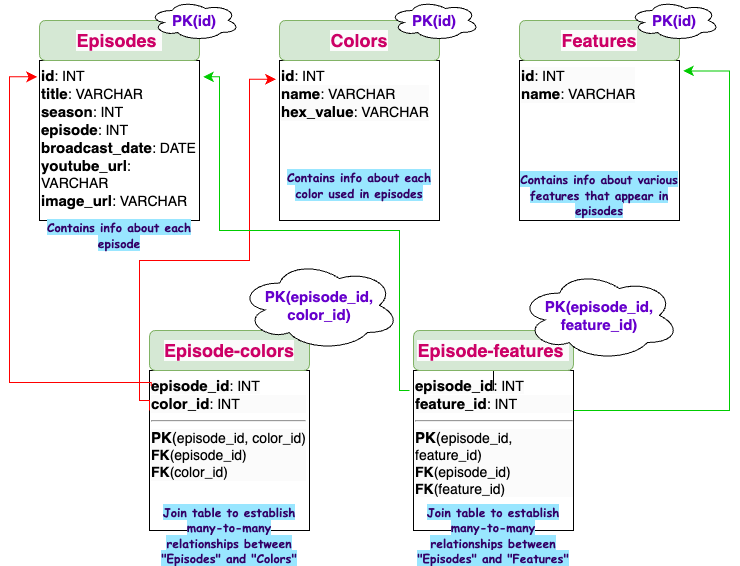

The diagram above was exported from draw.io. Its source (the exported page's mxGraphModel, read from the mxfile embedded in the PNG):
<mxGraphModel dx="940" dy="866" grid="1" gridSize="10" guides="1" tooltips="1" connect="1" arrows="1" fold="1" page="1" pageScale="1" pageWidth="827" pageHeight="1169" math="0" shadow="0">
  <root>
    <mxCell id="0" />
    <mxCell id="1" parent="0" />
    <mxCell id="ET-WqSmqZq0KiV_rPKmN-1" value="&lt;font style=&quot;&quot;&gt;&lt;b style=&quot;&quot;&gt;&lt;font style=&quot;font-size: 15px;&quot;&gt;id&lt;/font&gt;&lt;/b&gt;&lt;span style=&quot;font-size: 14px;&quot;&gt;: INT&lt;/span&gt;&lt;/font&gt;&lt;div style=&quot;&quot;&gt;&lt;font style=&quot;&quot;&gt;&lt;b style=&quot;&quot;&gt;&lt;font style=&quot;font-size: 15px;&quot;&gt;title&lt;/font&gt;&lt;/b&gt;&lt;span style=&quot;font-size: 14px;&quot;&gt;: VARCHAR&lt;/span&gt;&lt;/font&gt;&lt;/div&gt;&lt;div style=&quot;&quot;&gt;&lt;font style=&quot;&quot;&gt;&lt;b style=&quot;&quot;&gt;&lt;font style=&quot;font-size: 15px;&quot;&gt;season&lt;/font&gt;&lt;/b&gt;&lt;span style=&quot;font-size: 14px;&quot;&gt;: INT&lt;/span&gt;&lt;/font&gt;&lt;/div&gt;&lt;div style=&quot;&quot;&gt;&lt;font style=&quot;font-size: 15px;&quot;&gt;&lt;b&gt;episode&lt;/b&gt;&lt;/font&gt;&lt;font style=&quot;font-size: 14px;&quot;&gt;: INT&lt;/font&gt;&lt;/div&gt;&lt;div style=&quot;&quot;&gt;&lt;font style=&quot;&quot;&gt;&lt;b style=&quot;&quot;&gt;&lt;font style=&quot;font-size: 15px;&quot;&gt;broadcast_date&lt;/font&gt;&lt;/b&gt;&lt;span style=&quot;font-size: 14px;&quot;&gt;: DATE&lt;/span&gt;&lt;/font&gt;&lt;/div&gt;&lt;div style=&quot;&quot;&gt;&lt;font style=&quot;&quot;&gt;&lt;b style=&quot;&quot;&gt;&lt;font style=&quot;font-size: 15px;&quot;&gt;youtube_url&lt;/font&gt;&lt;/b&gt;&lt;span style=&quot;font-size: 14px;&quot;&gt;: VARCHAR&lt;/span&gt;&lt;/font&gt;&lt;/div&gt;&lt;div style=&quot;&quot;&gt;&lt;font style=&quot;font-size: 15px;&quot;&gt;&lt;b&gt;image_url&lt;/b&gt;&lt;/font&gt;&lt;font style=&quot;font-size: 14px;&quot;&gt;: VARCHAR&lt;/font&gt;&lt;/div&gt;" style="whiteSpace=wrap;html=1;aspect=fixed;align=left;verticalAlign=top;" parent="1" vertex="1">
      <mxGeometry x="40" y="80" width="160" height="160" as="geometry" />
    </mxCell>
    <mxCell id="ET-WqSmqZq0KiV_rPKmN-2" value="&lt;font style=&quot;forced-color-adjust: none; color: rgb(0, 0, 0); font-family: Helvetica; font-size: 12px; font-style: normal; font-variant-ligatures: normal; font-variant-caps: normal; font-weight: 400; letter-spacing: normal; orphans: 2; text-indent: 0px; text-transform: none; widows: 2; word-spacing: 0px; -webkit-text-stroke-width: 0px; white-space: normal; background-color: rgb(251, 251, 251); text-decoration-thickness: initial; text-decoration-style: initial; text-decoration-color: initial;&quot;&gt;&lt;b style=&quot;forced-color-adjust: none;&quot;&gt;&lt;font style=&quot;forced-color-adjust: none; font-size: 15px;&quot;&gt;episode_id&lt;/font&gt;&lt;/b&gt;&lt;span style=&quot;forced-color-adjust: none; font-size: 14px;&quot;&gt;: INT&lt;/span&gt;&lt;/font&gt;&lt;div style=&quot;forced-color-adjust: none; color: rgb(0, 0, 0); font-family: Helvetica; font-style: normal; font-variant-ligatures: normal; font-variant-caps: normal; letter-spacing: normal; orphans: 2; text-indent: 0px; text-transform: none; widows: 2; word-spacing: 0px; -webkit-text-stroke-width: 0px; white-space: normal; background-color: rgb(251, 251, 251); text-decoration-thickness: initial; text-decoration-style: initial; text-decoration-color: initial;&quot;&gt;&lt;font style=&quot;forced-color-adjust: none;&quot;&gt;&lt;span style=&quot;forced-color-adjust: none; font-size: 15px;&quot;&gt;&lt;b&gt;color_id&lt;/b&gt;&lt;/span&gt;&lt;span style=&quot;font-size: 14px; font-weight: 400; forced-color-adjust: none;&quot;&gt;: INT&lt;/span&gt;&lt;/font&gt;&lt;/div&gt;&lt;div style=&quot;forced-color-adjust: none; color: rgb(0, 0, 0); font-family: Helvetica; font-style: normal; font-variant-ligatures: normal; font-variant-caps: normal; letter-spacing: normal; orphans: 2; text-indent: 0px; text-transform: none; widows: 2; word-spacing: 0px; -webkit-text-stroke-width: 0px; white-space: normal; background-color: rgb(251, 251, 251); text-decoration-thickness: initial; text-decoration-style: initial; text-decoration-color: initial;&quot;&gt;&lt;font style=&quot;forced-color-adjust: none;&quot;&gt;&lt;span style=&quot;font-size: 14px; font-weight: 400; forced-color-adjust: none;&quot;&gt;&lt;hr&gt;&lt;/span&gt;&lt;/font&gt;&lt;/div&gt;&lt;div style=&quot;forced-color-adjust: none; color: rgb(0, 0, 0); font-family: Helvetica; font-style: normal; font-variant-ligatures: normal; font-variant-caps: normal; letter-spacing: normal; orphans: 2; text-indent: 0px; text-transform: none; widows: 2; word-spacing: 0px; -webkit-text-stroke-width: 0px; white-space: normal; background-color: rgb(251, 251, 251); text-decoration-thickness: initial; text-decoration-style: initial; text-decoration-color: initial;&quot;&gt;&lt;font style=&quot;forced-color-adjust: none;&quot;&gt;&lt;span style=&quot;forced-color-adjust: none;&quot;&gt;&lt;span style=&quot;font-size: 15px;&quot;&gt;&lt;b&gt;PK&lt;/b&gt;(&lt;/span&gt;&lt;span style=&quot;font-size: 14px;&quot;&gt;episode_id, color_id)&lt;/span&gt;&lt;/span&gt;&lt;/font&gt;&lt;/div&gt;&lt;div style=&quot;forced-color-adjust: none; color: rgb(0, 0, 0); font-family: Helvetica; font-style: normal; font-variant-ligatures: normal; font-variant-caps: normal; letter-spacing: normal; orphans: 2; text-indent: 0px; text-transform: none; widows: 2; word-spacing: 0px; -webkit-text-stroke-width: 0px; white-space: normal; background-color: rgb(251, 251, 251); text-decoration-thickness: initial; text-decoration-style: initial; text-decoration-color: initial;&quot;&gt;&lt;font style=&quot;forced-color-adjust: none;&quot;&gt;&lt;span style=&quot;forced-color-adjust: none;&quot;&gt;&lt;span style=&quot;font-size: 14px;&quot;&gt;&lt;b&gt;FK&lt;/b&gt;(episode_id)&lt;/span&gt;&lt;/span&gt;&lt;/font&gt;&lt;/div&gt;&lt;div style=&quot;forced-color-adjust: none; color: rgb(0, 0, 0); font-family: Helvetica; font-style: normal; font-variant-ligatures: normal; font-variant-caps: normal; letter-spacing: normal; orphans: 2; text-indent: 0px; text-transform: none; widows: 2; word-spacing: 0px; -webkit-text-stroke-width: 0px; white-space: normal; background-color: rgb(251, 251, 251); text-decoration-thickness: initial; text-decoration-style: initial; text-decoration-color: initial;&quot;&gt;&lt;font style=&quot;forced-color-adjust: none;&quot;&gt;&lt;span style=&quot;forced-color-adjust: none;&quot;&gt;&lt;span style=&quot;font-size: 14px;&quot;&gt;&lt;b&gt;FK&lt;/b&gt;(color_id)&lt;/span&gt;&lt;/span&gt;&lt;/font&gt;&lt;/div&gt;" style="whiteSpace=wrap;html=1;aspect=fixed;align=left;verticalAlign=top;" parent="1" vertex="1">
      <mxGeometry x="150" y="390" width="160" height="160" as="geometry" />
    </mxCell>
    <mxCell id="ET-WqSmqZq0KiV_rPKmN-3" value="&lt;div style=&quot;&quot;&gt;&lt;b&gt;&lt;font style=&quot;font-size: 15px;&quot;&gt;id&lt;/font&gt;&lt;/b&gt;&lt;span style=&quot;font-size: 14px;&quot;&gt;: INT&lt;/span&gt;&lt;/div&gt;&lt;div style=&quot;forced-color-adjust: none; color: rgb(0, 0, 0); font-family: Helvetica; font-style: normal; font-variant-ligatures: normal; font-variant-caps: normal; letter-spacing: normal; orphans: 2; text-indent: 0px; text-transform: none; widows: 2; word-spacing: 0px; -webkit-text-stroke-width: 0px; white-space: normal; background-color: rgb(251, 251, 251); text-decoration-thickness: initial; text-decoration-style: initial; text-decoration-color: initial;&quot;&gt;&lt;font style=&quot;forced-color-adjust: none;&quot;&gt;&lt;span style=&quot;forced-color-adjust: none; font-size: 15px;&quot;&gt;&lt;b&gt;name&lt;/b&gt;&lt;/span&gt;&lt;span style=&quot;font-size: 14px; font-weight: 400; forced-color-adjust: none;&quot;&gt;: VARCHAR&lt;/span&gt;&lt;/font&gt;&lt;/div&gt;&lt;div style=&quot;forced-color-adjust: none; color: rgb(0, 0, 0); font-family: Helvetica; font-size: 12px; font-style: normal; font-variant-ligatures: normal; font-variant-caps: normal; font-weight: 400; letter-spacing: normal; orphans: 2; text-indent: 0px; text-transform: none; widows: 2; word-spacing: 0px; -webkit-text-stroke-width: 0px; white-space: normal; background-color: rgb(251, 251, 251); text-decoration-thickness: initial; text-decoration-style: initial; text-decoration-color: initial;&quot;&gt;&lt;font style=&quot;forced-color-adjust: none;&quot;&gt;&lt;b style=&quot;forced-color-adjust: none;&quot;&gt;&lt;font style=&quot;forced-color-adjust: none; font-size: 15px;&quot;&gt;hex_value&lt;/font&gt;&lt;/b&gt;&lt;span style=&quot;forced-color-adjust: none; font-size: 14px;&quot;&gt;: VARCHAR&lt;/span&gt;&lt;/font&gt;&lt;/div&gt;" style="whiteSpace=wrap;html=1;aspect=fixed;verticalAlign=top;align=left;" parent="1" vertex="1">
      <mxGeometry x="280" y="80" width="160" height="160" as="geometry" />
    </mxCell>
    <mxCell id="ET-WqSmqZq0KiV_rPKmN-4" value="&lt;font style=&quot;forced-color-adjust: none; color: rgb(0, 0, 0); font-family: Helvetica; font-size: 12px; font-style: normal; font-variant-ligatures: normal; font-variant-caps: normal; font-weight: 400; letter-spacing: normal; orphans: 2; text-indent: 0px; text-transform: none; widows: 2; word-spacing: 0px; -webkit-text-stroke-width: 0px; white-space: normal; text-decoration-thickness: initial; text-decoration-style: initial; text-decoration-color: initial; background-color: rgb(251, 251, 251);&quot;&gt;&lt;b style=&quot;forced-color-adjust: none;&quot;&gt;&lt;font style=&quot;forced-color-adjust: none; font-size: 15px;&quot;&gt;episode_id&lt;/font&gt;&lt;/b&gt;&lt;span style=&quot;forced-color-adjust: none; font-size: 14px;&quot;&gt;: INT&lt;/span&gt;&lt;/font&gt;&lt;div style=&quot;forced-color-adjust: none; color: rgb(0, 0, 0); font-family: Helvetica; font-size: 12px; font-style: normal; font-variant-ligatures: normal; font-variant-caps: normal; font-weight: 400; letter-spacing: normal; orphans: 2; text-indent: 0px; text-transform: none; widows: 2; word-spacing: 0px; -webkit-text-stroke-width: 0px; white-space: normal; text-decoration-thickness: initial; text-decoration-style: initial; text-decoration-color: initial; background-color: rgb(251, 251, 251);&quot;&gt;&lt;font style=&quot;forced-color-adjust: none;&quot;&gt;&lt;span style=&quot;forced-color-adjust: none; font-size: 15px;&quot;&gt;&lt;b style=&quot;forced-color-adjust: none;&quot;&gt;feature_id&lt;/b&gt;&lt;/span&gt;&lt;span style=&quot;forced-color-adjust: none; font-size: 14px; font-weight: 400;&quot;&gt;: INT&lt;/span&gt;&lt;/font&gt;&lt;/div&gt;&lt;div style=&quot;forced-color-adjust: none; color: rgb(0, 0, 0); font-family: Helvetica; font-size: 12px; font-style: normal; font-variant-ligatures: normal; font-variant-caps: normal; font-weight: 400; letter-spacing: normal; orphans: 2; text-indent: 0px; text-transform: none; widows: 2; word-spacing: 0px; -webkit-text-stroke-width: 0px; white-space: normal; text-decoration-thickness: initial; text-decoration-style: initial; text-decoration-color: initial; background-color: rgb(251, 251, 251);&quot;&gt;&lt;font style=&quot;forced-color-adjust: none;&quot;&gt;&lt;span style=&quot;forced-color-adjust: none; font-size: 14px; font-weight: 400;&quot;&gt;&lt;hr style=&quot;forced-color-adjust: none;&quot;&gt;&lt;/span&gt;&lt;/font&gt;&lt;/div&gt;&lt;div style=&quot;forced-color-adjust: none; color: rgb(0, 0, 0); font-family: Helvetica; font-size: 12px; font-style: normal; font-variant-ligatures: normal; font-variant-caps: normal; font-weight: 400; letter-spacing: normal; orphans: 2; text-indent: 0px; text-transform: none; widows: 2; word-spacing: 0px; -webkit-text-stroke-width: 0px; white-space: normal; text-decoration-thickness: initial; text-decoration-style: initial; text-decoration-color: initial; background-color: rgb(251, 251, 251);&quot;&gt;&lt;font style=&quot;forced-color-adjust: none;&quot;&gt;&lt;span style=&quot;forced-color-adjust: none;&quot;&gt;&lt;span style=&quot;forced-color-adjust: none; font-size: 15px;&quot;&gt;&lt;b style=&quot;forced-color-adjust: none;&quot;&gt;PK&lt;/b&gt;(&lt;/span&gt;&lt;span style=&quot;forced-color-adjust: none; font-size: 14px;&quot;&gt;episode_id, feature_id)&lt;/span&gt;&lt;/span&gt;&lt;/font&gt;&lt;/div&gt;&lt;div style=&quot;forced-color-adjust: none; color: rgb(0, 0, 0); font-family: Helvetica; font-size: 12px; font-style: normal; font-variant-ligatures: normal; font-variant-caps: normal; font-weight: 400; letter-spacing: normal; orphans: 2; text-indent: 0px; text-transform: none; widows: 2; word-spacing: 0px; -webkit-text-stroke-width: 0px; white-space: normal; text-decoration-thickness: initial; text-decoration-style: initial; text-decoration-color: initial; background-color: rgb(251, 251, 251);&quot;&gt;&lt;font style=&quot;forced-color-adjust: none;&quot;&gt;&lt;span style=&quot;forced-color-adjust: none;&quot;&gt;&lt;span style=&quot;forced-color-adjust: none; font-size: 14px;&quot;&gt;&lt;b style=&quot;forced-color-adjust: none;&quot;&gt;FK&lt;/b&gt;(episode_id)&lt;/span&gt;&lt;/span&gt;&lt;/font&gt;&lt;/div&gt;&lt;div style=&quot;forced-color-adjust: none; color: rgb(0, 0, 0); font-family: Helvetica; font-size: 12px; font-style: normal; font-variant-ligatures: normal; font-variant-caps: normal; font-weight: 400; letter-spacing: normal; orphans: 2; text-indent: 0px; text-transform: none; widows: 2; word-spacing: 0px; -webkit-text-stroke-width: 0px; white-space: normal; text-decoration-thickness: initial; text-decoration-style: initial; text-decoration-color: initial; background-color: rgb(251, 251, 251);&quot;&gt;&lt;font style=&quot;forced-color-adjust: none;&quot;&gt;&lt;span style=&quot;forced-color-adjust: none;&quot;&gt;&lt;span style=&quot;forced-color-adjust: none; font-size: 14px;&quot;&gt;&lt;b style=&quot;forced-color-adjust: none;&quot;&gt;FK&lt;/b&gt;(feature_id)&lt;/span&gt;&lt;/span&gt;&lt;/font&gt;&lt;/div&gt;" style="whiteSpace=wrap;html=1;aspect=fixed;verticalAlign=top;align=left;" parent="1" vertex="1">
      <mxGeometry x="414" y="390" width="160" height="160" as="geometry" />
    </mxCell>
    <mxCell id="ET-WqSmqZq0KiV_rPKmN-5" value="&lt;div style=&quot;forced-color-adjust: none; color: rgb(0, 0, 0); font-family: Helvetica; font-size: 12px; font-style: normal; font-variant-ligatures: normal; font-variant-caps: normal; font-weight: 400; letter-spacing: normal; orphans: 2; text-indent: 0px; text-transform: none; widows: 2; word-spacing: 0px; -webkit-text-stroke-width: 0px; white-space: normal; background-color: rgb(251, 251, 251); text-decoration-thickness: initial; text-decoration-style: initial; text-decoration-color: initial;&quot;&gt;&lt;b style=&quot;forced-color-adjust: none;&quot;&gt;&lt;font style=&quot;forced-color-adjust: none; font-size: 15px;&quot;&gt;id&lt;/font&gt;&lt;/b&gt;&lt;span style=&quot;forced-color-adjust: none; font-size: 14px;&quot;&gt;: INT&lt;/span&gt;&lt;/div&gt;&lt;div style=&quot;forced-color-adjust: none; color: rgb(0, 0, 0); font-family: Helvetica; font-size: 12px; font-style: normal; font-variant-ligatures: normal; font-variant-caps: normal; font-weight: 400; letter-spacing: normal; orphans: 2; text-indent: 0px; text-transform: none; widows: 2; word-spacing: 0px; -webkit-text-stroke-width: 0px; white-space: normal; text-decoration-thickness: initial; text-decoration-style: initial; text-decoration-color: initial; background-color: rgb(251, 251, 251);&quot;&gt;&lt;font style=&quot;forced-color-adjust: none;&quot;&gt;&lt;span style=&quot;forced-color-adjust: none; font-size: 15px;&quot;&gt;&lt;b style=&quot;forced-color-adjust: none;&quot;&gt;name&lt;/b&gt;&lt;/span&gt;&lt;span style=&quot;forced-color-adjust: none; font-size: 14px; font-weight: 400;&quot;&gt;: VARCHAR&lt;/span&gt;&lt;/font&gt;&lt;/div&gt;" style="whiteSpace=wrap;html=1;aspect=fixed;verticalAlign=top;align=left;" parent="1" vertex="1">
      <mxGeometry x="520" y="80" width="160" height="160" as="geometry" />
    </mxCell>
    <mxCell id="ET-WqSmqZq0KiV_rPKmN-7" value="&lt;meta charset=&quot;utf-8&quot;&gt;&lt;span style=&quot;color: rgb(204, 0, 102); font-family: Helvetica; font-size: 18px; font-style: normal; font-variant-ligatures: normal; font-variant-caps: normal; font-weight: 700; letter-spacing: normal; orphans: 2; text-align: center; text-indent: 0px; text-transform: none; widows: 2; word-spacing: 0px; -webkit-text-stroke-width: 0px; white-space: normal; background-color: rgb(251, 251, 251); text-decoration-thickness: initial; text-decoration-style: initial; text-decoration-color: initial; display: inline !important; float: none;&quot;&gt;Episodes&amp;nbsp;&lt;/span&gt;" style="rounded=1;whiteSpace=wrap;html=1;fillColor=#d5e8d4;strokeColor=#82b366;fontStyle=1;align=center;" parent="1" vertex="1">
      <mxGeometry x="40" y="40" width="160" height="40" as="geometry" />
    </mxCell>
    <mxCell id="ET-WqSmqZq0KiV_rPKmN-8" value="&lt;span style=&quot;color: rgb(204, 0, 102); font-family: Helvetica; font-size: 18px; font-style: normal; font-variant-ligatures: normal; font-variant-caps: normal; font-weight: 700; letter-spacing: normal; orphans: 2; text-align: center; text-indent: 0px; text-transform: none; widows: 2; word-spacing: 0px; -webkit-text-stroke-width: 0px; white-space: normal; background-color: rgb(251, 251, 251); text-decoration-thickness: initial; text-decoration-style: initial; text-decoration-color: initial; display: inline !important; float: none;&quot;&gt;Colors&lt;/span&gt;" style="rounded=1;whiteSpace=wrap;html=1;fillColor=#d5e8d4;strokeColor=#82b366;" parent="1" vertex="1">
      <mxGeometry x="280" y="40" width="160" height="40" as="geometry" />
    </mxCell>
    <mxCell id="ET-WqSmqZq0KiV_rPKmN-9" value="&lt;span style=&quot;color: rgb(204, 0, 102); font-family: Helvetica; font-size: 18px; font-style: normal; font-variant-ligatures: normal; font-variant-caps: normal; font-weight: 700; letter-spacing: normal; orphans: 2; text-align: center; text-indent: 0px; text-transform: none; widows: 2; word-spacing: 0px; -webkit-text-stroke-width: 0px; white-space: normal; background-color: rgb(251, 251, 251); text-decoration-thickness: initial; text-decoration-style: initial; text-decoration-color: initial; display: inline !important; float: none;&quot;&gt;Features&lt;/span&gt;" style="rounded=1;whiteSpace=wrap;html=1;fillColor=#d5e8d4;strokeColor=#82b366;" parent="1" vertex="1">
      <mxGeometry x="520" y="40" width="160" height="40" as="geometry" />
    </mxCell>
    <mxCell id="ET-WqSmqZq0KiV_rPKmN-10" value="&lt;span style=&quot;color: rgb(204, 0, 102); font-family: Helvetica; font-size: 18px; font-style: normal; font-variant-ligatures: normal; font-variant-caps: normal; font-weight: 700; letter-spacing: normal; orphans: 2; text-align: center; text-indent: 0px; text-transform: none; widows: 2; word-spacing: 0px; -webkit-text-stroke-width: 0px; white-space: normal; background-color: rgb(251, 251, 251); text-decoration-thickness: initial; text-decoration-style: initial; text-decoration-color: initial; display: inline !important; float: none;&quot;&gt;Episode-colors&lt;/span&gt;" style="rounded=1;whiteSpace=wrap;html=1;fillColor=#d5e8d4;strokeColor=#82b366;" parent="1" vertex="1">
      <mxGeometry x="150" y="350" width="160" height="40" as="geometry" />
    </mxCell>
    <mxCell id="ET-WqSmqZq0KiV_rPKmN-16" style="edgeStyle=orthogonalEdgeStyle;rounded=0;orthogonalLoop=1;jettySize=auto;html=1;" parent="1" source="ET-WqSmqZq0KiV_rPKmN-11" target="ET-WqSmqZq0KiV_rPKmN-4" edge="1">
      <mxGeometry relative="1" as="geometry" />
    </mxCell>
    <mxCell id="ET-WqSmqZq0KiV_rPKmN-11" value="&lt;span style=&quot;color: rgb(204, 0, 102); font-family: Helvetica; font-size: 18px; font-style: normal; font-variant-ligatures: normal; font-variant-caps: normal; font-weight: 700; letter-spacing: normal; orphans: 2; text-align: center; text-indent: 0px; text-transform: none; widows: 2; word-spacing: 0px; -webkit-text-stroke-width: 0px; white-space: normal; background-color: rgb(251, 251, 251); text-decoration-thickness: initial; text-decoration-style: initial; text-decoration-color: initial; display: inline !important; float: none;&quot;&gt;Episode-features&amp;nbsp;&lt;/span&gt;" style="rounded=1;whiteSpace=wrap;html=1;fillColor=#d5e8d4;strokeColor=#82b366;fontStyle=1" parent="1" vertex="1">
      <mxGeometry x="414" y="350" width="160" height="40" as="geometry" />
    </mxCell>
    <mxCell id="ET-WqSmqZq0KiV_rPKmN-12" value="&lt;font color=&quot;#6600cc&quot; style=&quot;font-size: 15px;&quot;&gt;&lt;b&gt;PK(id)&lt;/b&gt;&lt;/font&gt;" style="ellipse;shape=cloud;whiteSpace=wrap;html=1;" parent="1" vertex="1">
      <mxGeometry x="150" y="20" width="90" height="40" as="geometry" />
    </mxCell>
    <mxCell id="ET-WqSmqZq0KiV_rPKmN-13" value="&lt;font color=&quot;#6600cc&quot; style=&quot;font-size: 15px;&quot;&gt;&lt;b&gt;PK(id)&lt;/b&gt;&lt;/font&gt;" style="ellipse;shape=cloud;whiteSpace=wrap;html=1;" parent="1" vertex="1">
      <mxGeometry x="390" y="20" width="90" height="40" as="geometry" />
    </mxCell>
    <mxCell id="ET-WqSmqZq0KiV_rPKmN-14" value="&lt;font color=&quot;#6600cc&quot; style=&quot;font-size: 15px;&quot;&gt;&lt;b&gt;PK(id)&lt;/b&gt;&lt;/font&gt;" style="ellipse;shape=cloud;whiteSpace=wrap;html=1;" parent="1" vertex="1">
      <mxGeometry x="630" y="20" width="90" height="40" as="geometry" />
    </mxCell>
    <mxCell id="ET-WqSmqZq0KiV_rPKmN-17" value="&lt;font color=&quot;#330066&quot; face=&quot;Comic Sans MS&quot;&gt;&lt;b style=&quot;background-color: rgb(153, 230, 255);&quot;&gt;Contains info about each episode&lt;/b&gt;&lt;/font&gt;" style="text;html=1;align=center;verticalAlign=middle;whiteSpace=wrap;rounded=0;" parent="1" vertex="1">
      <mxGeometry x="40" y="240" width="160" height="30" as="geometry" />
    </mxCell>
    <mxCell id="ET-WqSmqZq0KiV_rPKmN-18" value="&lt;font color=&quot;#330066&quot; face=&quot;Comic Sans MS&quot;&gt;&lt;b style=&quot;background-color: rgb(153, 230, 255);&quot;&gt;Contains info about each color used in episodes&lt;/b&gt;&lt;/font&gt;" style="text;html=1;align=center;verticalAlign=middle;whiteSpace=wrap;rounded=0;" parent="1" vertex="1">
      <mxGeometry x="280" y="190" width="160" height="30" as="geometry" />
    </mxCell>
    <mxCell id="ET-WqSmqZq0KiV_rPKmN-19" value="&lt;font color=&quot;#330066&quot; face=&quot;Comic Sans MS&quot;&gt;&lt;b style=&quot;background-color: rgb(153, 230, 255);&quot;&gt;Contains info about various features that appear in episodes&lt;/b&gt;&lt;/font&gt;" style="text;html=1;align=center;verticalAlign=middle;whiteSpace=wrap;rounded=0;" parent="1" vertex="1">
      <mxGeometry x="520" y="200" width="160" height="30" as="geometry" />
    </mxCell>
    <mxCell id="ET-WqSmqZq0KiV_rPKmN-20" value="&lt;font face=&quot;Comic Sans MS&quot; color=&quot;#330066&quot;&gt;&lt;span style=&quot;background-color: rgb(153, 230, 255);&quot;&gt;&lt;b&gt;Join table to establish many-to-many relationships between &quot;Episodes&quot; and &quot;Colors&quot;&lt;/b&gt;&lt;/span&gt;&lt;/font&gt;" style="text;html=1;align=center;verticalAlign=middle;whiteSpace=wrap;rounded=0;" parent="1" vertex="1">
      <mxGeometry x="150" y="540" width="160" height="30" as="geometry" />
    </mxCell>
    <mxCell id="ET-WqSmqZq0KiV_rPKmN-22" value="&lt;font face=&quot;Comic Sans MS&quot; color=&quot;#330066&quot;&gt;&lt;span style=&quot;background-color: rgb(153, 230, 255);&quot;&gt;&lt;b&gt;Join table to establish many-to-many relationships between &quot;Episodes&quot; and &quot;Features&quot;&lt;/b&gt;&lt;/span&gt;&lt;/font&gt;" style="text;html=1;align=center;verticalAlign=middle;whiteSpace=wrap;rounded=0;" parent="1" vertex="1">
      <mxGeometry x="414" y="540" width="160" height="30" as="geometry" />
    </mxCell>
    <mxCell id="ET-WqSmqZq0KiV_rPKmN-23" value="&lt;font color=&quot;#6600cc&quot; style=&quot;font-size: 15px;&quot;&gt;&lt;b&gt;PK(episode_id,&lt;/b&gt;&lt;/font&gt;&lt;div&gt;&lt;font color=&quot;#6600cc&quot; style=&quot;font-size: 15px;&quot;&gt;&lt;b&gt;color_id)&lt;/b&gt;&lt;/font&gt;&lt;/div&gt;" style="ellipse;shape=cloud;whiteSpace=wrap;html=1;" parent="1" vertex="1">
      <mxGeometry x="240" y="280" width="160" height="90" as="geometry" />
    </mxCell>
    <mxCell id="ET-WqSmqZq0KiV_rPKmN-26" value="&lt;font color=&quot;#6600cc&quot; style=&quot;font-size: 15px;&quot;&gt;&lt;b&gt;PK(episode_id,&lt;/b&gt;&lt;/font&gt;&lt;div&gt;&lt;font color=&quot;#6600cc&quot; style=&quot;font-size: 15px;&quot;&gt;&lt;b&gt;feature_id)&lt;/b&gt;&lt;/font&gt;&lt;/div&gt;" style="ellipse;shape=cloud;whiteSpace=wrap;html=1;" parent="1" vertex="1">
      <mxGeometry x="520" y="290" width="160" height="90" as="geometry" />
    </mxCell>
    <mxCell id="ET-WqSmqZq0KiV_rPKmN-32" value="" style="edgeStyle=segmentEdgeStyle;endArrow=classic;html=1;curved=0;rounded=0;endSize=8;startSize=8;sourcePerimeterSpacing=0;targetPerimeterSpacing=0;exitX=0.011;exitY=0.099;exitDx=0;exitDy=0;exitPerimeter=0;entryX=-0.015;entryY=0.102;entryDx=0;entryDy=0;entryPerimeter=0;fontColor=#FF0000;labelBorderColor=#FF0000;strokeColor=#FF0000;" parent="1" source="ET-WqSmqZq0KiV_rPKmN-2" target="ET-WqSmqZq0KiV_rPKmN-1" edge="1">
      <mxGeometry width="100" relative="1" as="geometry">
        <mxPoint x="90" y="380" as="sourcePoint" />
        <mxPoint x="20" y="290" as="targetPoint" />
        <Array as="points">
          <mxPoint x="152" y="402" />
          <mxPoint x="10" y="402" />
          <mxPoint x="10" y="96" />
        </Array>
      </mxGeometry>
    </mxCell>
    <mxCell id="ET-WqSmqZq0KiV_rPKmN-34" value="" style="edgeStyle=segmentEdgeStyle;endArrow=classic;html=1;curved=0;rounded=0;endSize=8;startSize=8;sourcePerimeterSpacing=0;targetPerimeterSpacing=0;entryX=-0.022;entryY=0.117;entryDx=0;entryDy=0;entryPerimeter=0;exitX=0;exitY=0.25;exitDx=0;exitDy=0;strokeColor=#FF0000;" parent="1" source="ET-WqSmqZq0KiV_rPKmN-2" target="ET-WqSmqZq0KiV_rPKmN-3" edge="1">
      <mxGeometry width="100" relative="1" as="geometry">
        <mxPoint x="90" y="410" as="sourcePoint" />
        <mxPoint x="190" y="450" as="targetPoint" />
        <Array as="points">
          <mxPoint x="150" y="420" />
          <mxPoint x="140" y="420" />
          <mxPoint x="140" y="280" />
          <mxPoint x="250" y="280" />
          <mxPoint x="250" y="99" />
        </Array>
      </mxGeometry>
    </mxCell>
    <mxCell id="ET-WqSmqZq0KiV_rPKmN-35" value="" style="edgeStyle=segmentEdgeStyle;endArrow=classic;html=1;curved=0;rounded=0;endSize=8;startSize=8;sourcePerimeterSpacing=0;targetPerimeterSpacing=0;entryX=1.022;entryY=0.102;entryDx=0;entryDy=0;entryPerimeter=0;strokeColor=#00CC00;" parent="1" target="ET-WqSmqZq0KiV_rPKmN-1" edge="1">
      <mxGeometry width="100" relative="1" as="geometry">
        <mxPoint x="410" y="410" as="sourcePoint" />
        <mxPoint x="440" y="430" as="targetPoint" />
        <Array as="points">
          <mxPoint x="400" y="410" />
          <mxPoint x="400" y="250" />
          <mxPoint x="220" y="250" />
          <mxPoint x="220" y="96" />
        </Array>
      </mxGeometry>
    </mxCell>
    <mxCell id="ET-WqSmqZq0KiV_rPKmN-37" value="" style="edgeStyle=segmentEdgeStyle;endArrow=classic;html=1;curved=0;rounded=0;endSize=8;startSize=8;sourcePerimeterSpacing=0;targetPerimeterSpacing=0;entryX=1.022;entryY=0.065;entryDx=0;entryDy=0;entryPerimeter=0;strokeColor=#00CC00;" parent="1" source="ET-WqSmqZq0KiV_rPKmN-4" target="ET-WqSmqZq0KiV_rPKmN-5" edge="1">
      <mxGeometry width="100" relative="1" as="geometry">
        <mxPoint x="540" y="410" as="sourcePoint" />
        <mxPoint x="710" y="100" as="targetPoint" />
        <Array as="points">
          <mxPoint x="730" y="430" />
          <mxPoint x="730" y="90" />
        </Array>
      </mxGeometry>
    </mxCell>
  </root>
</mxGraphModel>